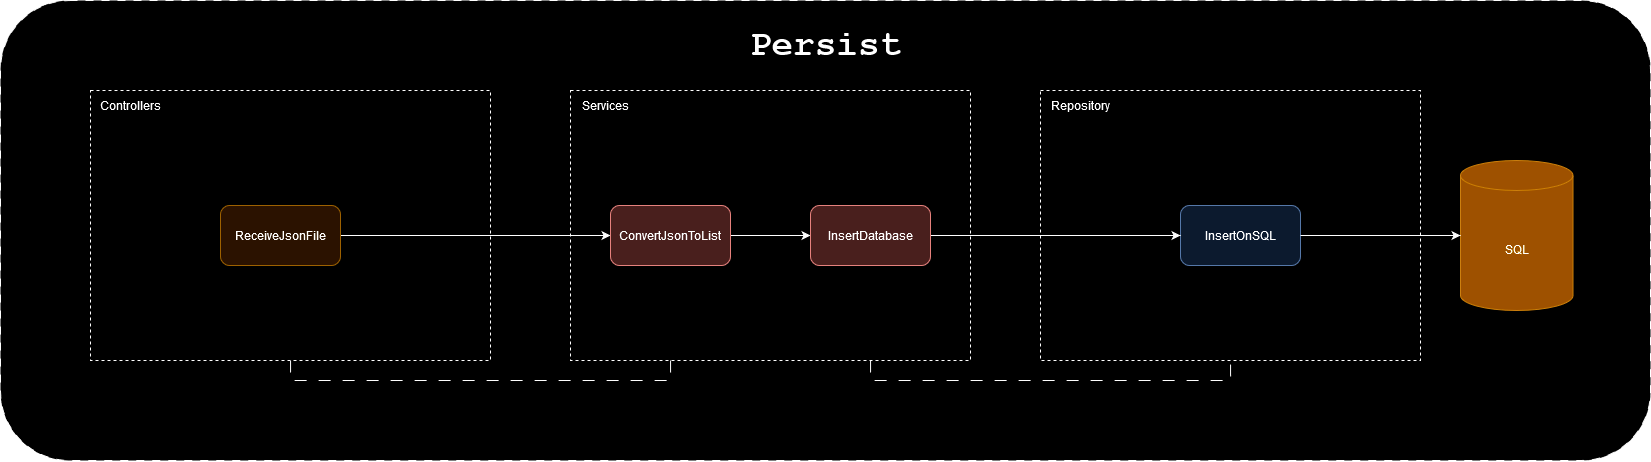

The diagram above was exported from draw.io. Its source (the exported page's mxGraphModel, read from the mxfile embedded in the PNG):
<mxGraphModel dx="3679" dy="1120" grid="1" gridSize="10" guides="1" tooltips="1" connect="1" arrows="1" fold="1" page="1" pageScale="1" pageWidth="827" pageHeight="1169" math="0" shadow="0">
  <root>
    <mxCell id="0" />
    <mxCell id="1" parent="0" />
    <mxCell id="2" value="" style="rounded=1;whiteSpace=wrap;html=1;dashed=1;dashPattern=8 8;" vertex="1" parent="1">
      <mxGeometry x="-340" y="220" width="1650" height="460" as="geometry" />
    </mxCell>
    <mxCell id="3" style="edgeStyle=orthogonalEdgeStyle;rounded=0;orthogonalLoop=1;jettySize=auto;html=1;entryX=0.5;entryY=1;entryDx=0;entryDy=0;exitX=0.75;exitY=1;exitDx=0;exitDy=0;dashed=1;dashPattern=12 12;endArrow=none;endFill=0;" edge="1" source="4" target="6" parent="1">
      <mxGeometry relative="1" as="geometry" />
    </mxCell>
    <mxCell id="4" value="" style="rounded=0;whiteSpace=wrap;html=1;dashed=1;" vertex="1" parent="1">
      <mxGeometry x="230" y="310" width="400" height="270" as="geometry" />
    </mxCell>
    <mxCell id="5" value="Services" style="text;html=1;align=center;verticalAlign=middle;whiteSpace=wrap;rounded=0;" vertex="1" parent="1">
      <mxGeometry x="230" y="310" width="70" height="30" as="geometry" />
    </mxCell>
    <mxCell id="6" value="" style="rounded=0;whiteSpace=wrap;html=1;dashed=1;" vertex="1" parent="1">
      <mxGeometry x="700" y="310" width="380" height="270" as="geometry" />
    </mxCell>
    <mxCell id="7" value="Repository" style="text;html=1;align=center;verticalAlign=middle;whiteSpace=wrap;rounded=0;" vertex="1" parent="1">
      <mxGeometry x="700" y="310" width="80" height="30" as="geometry" />
    </mxCell>
    <mxCell id="8" value="" style="edgeStyle=orthogonalEdgeStyle;rounded=0;orthogonalLoop=1;jettySize=auto;html=1;endArrow=none;endFill=0;exitX=0.5;exitY=1;exitDx=0;exitDy=0;entryX=0.25;entryY=1;entryDx=0;entryDy=0;dashed=1;dashPattern=12 12;" edge="1" source="9" target="4" parent="1">
      <mxGeometry relative="1" as="geometry">
        <mxPoint x="-100" y="600" as="sourcePoint" />
        <mxPoint x="380" y="600" as="targetPoint" />
      </mxGeometry>
    </mxCell>
    <mxCell id="9" value="" style="rounded=0;whiteSpace=wrap;html=1;dashed=1;" vertex="1" parent="1">
      <mxGeometry x="-250" y="310" width="400" height="270" as="geometry" />
    </mxCell>
    <mxCell id="10" value="Controllers" style="text;html=1;align=center;verticalAlign=middle;whiteSpace=wrap;rounded=0;" vertex="1" parent="1">
      <mxGeometry x="-250" y="310" width="80" height="30" as="geometry" />
    </mxCell>
    <mxCell id="11" value="SQL" style="shape=cylinder3;whiteSpace=wrap;html=1;boundedLbl=1;backgroundOutline=1;size=15;fillColor=#f0a30a;strokeColor=#BD7000;fontColor=#000000;" vertex="1" parent="1">
      <mxGeometry x="1120" y="380" width="112.5" height="150" as="geometry" />
    </mxCell>
    <mxCell id="12" value="InsertOnSQL" style="rounded=1;whiteSpace=wrap;html=1;fillColor=#dae8fc;strokeColor=#6c8ebf;" vertex="1" parent="1">
      <mxGeometry x="840" y="425" width="120" height="60" as="geometry" />
    </mxCell>
    <mxCell id="13" style="edgeStyle=orthogonalEdgeStyle;rounded=0;orthogonalLoop=1;jettySize=auto;html=1;entryX=0;entryY=0.5;entryDx=0;entryDy=0;entryPerimeter=0;" edge="1" source="12" target="11" parent="1">
      <mxGeometry relative="1" as="geometry" />
    </mxCell>
    <mxCell id="14" value="" style="edgeStyle=orthogonalEdgeStyle;rounded=0;orthogonalLoop=1;jettySize=auto;html=1;startArrow=none;startFill=0;entryX=0;entryY=0.5;entryDx=0;entryDy=0;" edge="1" source="15" target="17" parent="1">
      <mxGeometry relative="1" as="geometry" />
    </mxCell>
    <mxCell id="15" value="ReceiveJsonFile" style="rounded=1;whiteSpace=wrap;html=1;fillColor=#ffe6cc;strokeColor=#d79b00;" vertex="1" parent="1">
      <mxGeometry x="-120" y="425" width="120" height="60" as="geometry" />
    </mxCell>
    <mxCell id="16" style="edgeStyle=orthogonalEdgeStyle;rounded=0;orthogonalLoop=1;jettySize=auto;html=1;" edge="1" source="17" target="19" parent="1">
      <mxGeometry relative="1" as="geometry" />
    </mxCell>
    <mxCell id="17" value="ConvertJsonToList" style="rounded=1;whiteSpace=wrap;html=1;fillColor=#f8cecc;strokeColor=#b85450;" vertex="1" parent="1">
      <mxGeometry x="270" y="425" width="120" height="60" as="geometry" />
    </mxCell>
    <mxCell id="18" style="edgeStyle=orthogonalEdgeStyle;rounded=0;orthogonalLoop=1;jettySize=auto;html=1;exitX=1;exitY=0.5;exitDx=0;exitDy=0;" edge="1" source="19" target="12" parent="1">
      <mxGeometry relative="1" as="geometry">
        <mxPoint x="520" y="420" as="sourcePoint" />
      </mxGeometry>
    </mxCell>
    <mxCell id="19" value="InsertDatabase" style="rounded=1;whiteSpace=wrap;html=1;fillColor=#f8cecc;strokeColor=#b85450;" vertex="1" parent="1">
      <mxGeometry x="470" y="425" width="120" height="60" as="geometry" />
    </mxCell>
    <mxCell id="20" value="&lt;font style=&quot;font-size: 36px;&quot; face=&quot;Courier New&quot;&gt;&lt;b&gt;Persist&lt;/b&gt;&lt;/font&gt;" style="text;html=1;align=center;verticalAlign=middle;whiteSpace=wrap;rounded=0;" vertex="1" parent="1">
      <mxGeometry x="402.5" y="250" width="165" height="30" as="geometry" />
    </mxCell>
  </root>
</mxGraphModel>